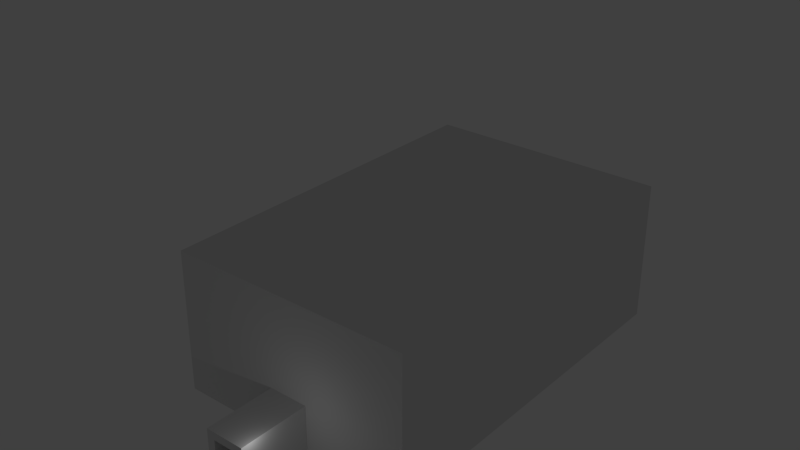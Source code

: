 # Source: level23.blend  (saved by Blender 2.75.0; exported with 4.5.12 LTS)
import bpy
from mathutils import Matrix  # noqa: F401  (used for matrix-valued properties, if any)

bpy.ops.wm.read_factory_settings(use_empty=True)
scene = bpy.context.scene
scene.name = 'Scene'

# ---- collections
col_collection_1 = bpy.data.collections.new('Collection 1'); scene.collection.children.link(col_collection_1)
col_collection_2 = bpy.data.collections.new('Collection 2'); scene.collection.children.link(col_collection_2)
col_collection_2.hide_render = True
col_collection_2.hide_viewport = True

# ---- materials (node trees are filled in below, after node groups)
mat_stone = bpy.data.materials.new('Stone')
mat_stone.alpha_threshold = 0.0
mat_stone.use_transparent_shadow = False
mat_stone.roughness = 0.5
mat_stone.line_color = (0.0, 0.0, 0.0, 1.0)
mat_darkstone = bpy.data.materials.new('DarkStone')
mat_darkstone.alpha_threshold = 0.0
mat_darkstone.use_transparent_shadow = False
mat_darkstone.diffuse_color = (0.152, 0.152, 0.152, 1.0)
mat_darkstone.roughness = 0.5
mat_darkstone.line_color = (0.0, 0.0, 0.0, 1.0)

# ---- material node trees

# ---- world
world_world = bpy.data.worlds.new('World'); scene.world = world_world
world_world.color = (0.05088, 0.05088, 0.05088)
world_world.use_sun_shadow = False
world_world.sun_shadow_jitter_overblur = 0.0
world_world.cycles.sampling_method = 'MANUAL'
world_world.cycles.sample_map_resolution = 256

# ---- lights
light_lamp = bpy.data.lights.new('Lamp', 'POINT')
light_lamp.transmission_factor = 0.0
light_lamp.cutoff_distance = 30.0
light_lamp.energy = 100.0
light_lamp.shadow_buffer_clip_start = 1.001
light_lamp.shadow_soft_size = 0.1
light_lamp.shadow_maximum_resolution = 0.006
light_lamp.use_absolute_resolution = True
light_lamp.cycles.use_multiple_importance_sampling = False

# ---- meshes
me_plane_001 = bpy.data.meshes.new('Plane.001')
me_plane_001.from_pydata([(-1.5, -2.0, 0.0), (1.5, -2.0, 0.0), (-1.5, 2.0, 0.0), (1.5, 2.0, 0.0)], [], [(0, 1, 3, 2)])
me_plane_001.use_remesh_preserve_volume = False
me_plane_001.use_remesh_preserve_attributes = False
me_plane_001.use_mirror_vertex_groups = False
me_plane_001.update()
me_plane = bpy.data.meshes.new('Plane')
me_plane.from_pydata([(-1.5, -2.0, 0.0), (1.5, -2.0, 0.0), (-1.5, 2.0, 0.0), (1.5, 2.0, 0.0)], [], [(0, 1, 3, 2)])
me_plane.use_remesh_preserve_volume = False
me_plane.use_remesh_preserve_attributes = False
me_plane.use_mirror_vertex_groups = False
me_plane.update()
me_cube = bpy.data.meshes.new('Cube')
me_cube.from_pydata([(1.0, 1.0, -1.0), (1.0, -1.0, -1.0), (-1.0, -1.0, -1.0), (-1.0, 1.0, -1.0), (1.0, 1.0, 1.0), (1.0, -1.0, 1.0), (-1.0, -1.0, 1.0), (-1.0, 1.0, 1.0), (1.667, 1.0, -1.0), (1.667, -1.0, -1.0), (1.667, 1.0, 1.0), (1.667, -1.0, 1.0), (-1.667, -1.0, -1.0), (-1.667, 1.0, -1.0), (-1.667, -1.0, 1.0), (-1.667, 1.0, 1.0), (-1.0, -1.0, 9.0), (-1.0, 1.0, 9.0), (-1.667, -1.0, 9.0), (-1.667, 1.0, 9.0), (-1.0, -1.0, 11.0), (-1.0, 1.0, 11.0), (-1.667, -1.0, 11.0), (-1.667, 1.0, 11.0), (1.0, -1.0, 9.0), (1.0, 1.0, 9.0), (1.0, -1.0, 11.0), (1.0, 1.0, 11.0), (1.667, -1.0, 9.0), (1.667, 1.0, 9.0), (1.667, -1.0, 11.0), (1.667, 1.0, 11.0), (-1.0, 6.0, 1.0), (1.0, 6.0, 1.0), (-1.0, 6.0, -1.0), (1.0, 6.0, -1.0), (1.667, 6.0, 1.0), (1.667, 6.0, -1.0), (-1.667, 6.0, -1.0), (-1.667, 6.0, 1.0), (-3.667, 1.0, -1.0), (-3.667, 1.0, 1.0), (-3.667, 6.0, -1.0), (-3.667, 6.0, 1.0), (-9.667, 1.0, -1.0), (-9.667, 1.0, 1.0), (-9.667, 6.0, -1.0), (-9.667, 6.0, 1.0), (-10.33, 1.0, -1.0), (-10.33, 1.0, 1.0), (-10.33, 6.0, -1.0), (-10.33, 6.0, 1.0), (3.667, 1.0, -1.0), (3.667, 1.0, 1.0), (3.667, 6.0, -1.0), (3.667, 6.0, 1.0), (9.667, 1.0, -1.0), (9.667, 1.0, 1.0), (9.667, 6.0, -1.0), (9.667, 6.0, 1.0), (10.33, 1.0, -1.0), (10.33, 1.0, 1.0), (10.33, 6.0, -1.0), (10.33, 6.0, 1.0), (9.667, 0.8, -1.0), (9.667, 0.8, 1.0), (10.33, 0.8, -1.0), (10.33, 0.8, 1.0), (1.667, 0.8, -1.0), (1.667, 0.8, 1.0), (3.667, 0.8, -1.0), (3.667, 0.8, 1.0), (-1.667, 0.8, 1.0), (-1.667, 0.8, -1.0), (-3.667, 0.8, -1.0), (-3.667, 0.8, 1.0), (-9.667, 0.8, -1.0), (-9.667, 0.8, 1.0), (-10.33, 0.8, -1.0), (-10.33, 0.8, 1.0), (1.0, 8.0, 1.0), (-1.0, 8.0, 1.0), (-1.0, 8.0, -0.9999), (1.0, 8.0, -0.9999), (-1.667, 8.0, 1.0), (-1.667, 8.0, -0.9999), (1.667, 8.0, -0.9999), (1.667, 8.0, 1.0), (-3.667, 8.0, -0.9999), (-3.667, 8.0, 1.0), (-9.667, 8.0, -0.9999), (-9.667, 8.0, 1.0), (-10.33, 8.0, -0.9999), (-10.33, 8.0, 1.0), (3.667, 8.0, -0.9999), (3.667, 8.0, 1.0), (9.667, 8.0, -0.9999), (9.667, 8.0, 1.0), (10.33, 8.0, -0.9999), (10.33, 8.0, 1.0), (1.0, 10.0, 1.0), (-1.0, 10.0, 1.0), (-1.0, 10.0, -0.9999), (1.0, 10.0, -0.9999), (-1.667, 10.0, 1.0), (-1.667, 10.0, -0.9999), (1.667, 10.0, -0.9999), (1.667, 10.0, 1.0), (-3.667, 10.0, -0.9999), (-3.667, 10.0, 1.0), (-9.667, 10.0, -0.9999), (-9.667, 10.0, 1.0), (-10.33, 10.0, -0.9999), (-10.33, 10.0, 1.0), (3.667, 10.0, -0.9999), (3.667, 10.0, 1.0), (9.667, 10.0, -0.9999), (9.667, 10.0, 1.0), (10.33, 10.0, -0.9999), (10.33, 10.0, 1.0), (1.0, 10.2, 1.0), (-1.0, 10.2, 1.0), (-1.0, 10.2, -0.9999), (1.0, 10.2, -0.9999), (-1.667, 10.2, 1.0), (-1.667, 10.2, -0.9999), (1.667, 10.2, -0.9999), (1.667, 10.2, 1.0), (-3.667, 10.2, -0.9999), (-3.667, 10.2, 1.0), (-9.667, 10.2, -0.9999), (-9.667, 10.2, 1.0), (-10.33, 10.2, -0.9999), (-10.33, 10.2, 1.0), (3.667, 10.2, -0.9999), (3.667, 10.2, 1.0), (9.667, 10.2, -0.9999), (9.667, 10.2, 1.0), (10.33, 10.2, -0.9999), (10.33, 10.2, 1.0), (3.667, 8.0, 9.0), (-3.667, 8.0, 9.0), (1.667, 8.0, 9.0), (-1.667, 8.0, 9.0), (3.667, 6.0, 9.0), (1.0, 8.0, 9.0), (-3.667, 6.0, 9.0), (-1.0, 8.0, 9.0), (1.667, 6.0, 9.0), (1.0, 6.0, 9.0), (-1.667, 6.0, 9.0), (-1.0, 6.0, 9.0), (-1.0, 6.0, 11.0), (1.0, 6.0, 11.0), (-1.0, 8.0, 11.0), (1.0, 8.0, 11.0), (3.667, 8.0, 11.0), (3.667, 6.0, 11.0), (-3.667, 8.0, 11.0), (-3.667, 6.0, 11.0), (1.667, 8.0, 11.0), (1.667, 6.0, 11.0), (-1.667, 8.0, 11.0), (-1.667, 6.0, 11.0), (1.0, 6.0, 15.0), (-1.0, 6.0, 15.0), (1.0, 8.0, 15.0), (-1.0, 8.0, 15.0), (-1.667, 6.0, 15.0), (1.667, 6.0, 15.0), (-3.667, 6.0, 15.0), (3.667, 6.0, 15.0), (-1.667, 8.0, 15.0), (1.667, 8.0, 15.0), (-3.667, 8.0, 15.0), (3.667, 8.0, 15.0), (1.0, 6.0, 17.0), (-1.0, 6.0, 17.0), (1.0, 8.0, 17.0), (-1.0, 8.0, 17.0), (-1.667, 6.0, 17.0), (1.667, 6.0, 17.0), (-3.667, 6.0, 17.0), (3.667, 6.0, 17.0), (-1.667, 8.0, 17.0), (1.667, 8.0, 17.0), (-3.667, 8.0, 17.0), (3.667, 8.0, 17.0), (-1.0, 6.0, 25.0), (-1.667, 6.0, 25.0), (1.0, 6.0, 25.0), (1.667, 6.0, 25.0), (-1.0, 8.0, 25.0), (-3.667, 6.0, 25.0), (1.0, 8.0, 25.0), (3.667, 6.0, 25.0), (-1.667, 8.0, 25.0), (1.667, 8.0, 25.0), (-3.667, 8.0, 25.0), (3.667, 8.0, 25.0), (-1.0, 6.0, 27.0), (-1.667, 6.0, 27.0), (1.0, 6.0, 27.0), (1.667, 6.0, 27.0), (-1.0, 8.0, 27.0), (-3.667, 6.0, 27.0), (1.0, 8.0, 27.0), (3.667, 6.0, 27.0), (-1.667, 8.0, 27.0), (1.667, 8.0, 27.0), (-3.667, 8.0, 27.0), (3.667, 8.0, 27.0), (-1.0, 6.0, 33.0), (-1.667, 6.0, 33.0), (1.0, 6.0, 33.0), (1.667, 6.0, 33.0), (-1.0, 8.0, 33.0), (-3.667, 6.0, 33.0), (1.0, 8.0, 33.0), (3.667, 6.0, 33.0), (-1.667, 8.0, 33.0), (1.667, 8.0, 33.0), (-3.667, 8.0, 33.0), (3.667, 8.0, 33.0), (-3.667, 5.0, 15.0), (-3.667, 5.0, 17.0), (3.667, 5.0, 17.0), (3.667, 5.0, 15.0), (6.333, 6.0, 17.0), (6.333, 6.0, 15.0), (6.333, 5.0, 17.0), (6.333, 5.0, 15.0), (3.667, 8.8, 17.0), (3.667, 8.8, 15.0), (6.333, 8.0, 15.0), (6.333, 8.0, 17.0), (6.333, 8.8, 15.0), (6.333, 8.8, 17.0), (-1.0, 8.8, 15.0), (1.0, 8.8, 15.0), (1.667, 8.8, 15.0), (1.667, 8.8, 17.0), (-1.667, 8.8, 15.0), (1.0, 8.8, 17.0), (-1.0, 8.8, 17.0), (-1.667, 8.8, 17.0), (-3.667, 8.8, 15.0), (-3.667, 8.8, 17.0), (-6.333, 6.0, 15.0), (-6.333, 8.0, 15.0), (-6.333, 6.0, 17.0), (-6.333, 8.0, 17.0), (-6.333, 5.0, 17.0), (-6.333, 5.0, 15.0), (-6.333, 8.8, 17.0), (-6.333, 8.8, 15.0), (-1.0, 10.0, 17.0), (-1.667, 10.0, 17.0), (1.0, 10.0, 17.0), (1.667, 10.0, 17.0), (1.667, 10.0, 15.0), (-1.0, 10.0, 15.0), (-1.667, 10.0, 15.0), (1.0, 10.0, 15.0), (-1.0, 10.2, 17.0), (-1.667, 10.2, 17.0), (1.0, 10.2, 17.0), (1.667, 10.2, 17.0), (1.667, 10.2, 15.0), (-1.0, 10.2, 15.0), (-1.667, 10.2, 15.0), (1.0, 10.2, 15.0), (1.667, 10.2, 25.0), (1.0, 10.2, 25.0), (-1.667, 10.2, 25.0), (-1.0, 10.2, 25.0), (1.667, 10.0, 25.0), (1.0, 10.0, 25.0), (-1.667, 10.0, 25.0), (-1.0, 10.0, 25.0), (1.667, 10.2, 27.0), (1.667, 10.0, 27.0), (-1.667, 10.0, 27.0), (-1.667, 10.2, 27.0), (-1.0, 10.2, 27.0), (-1.0, 10.0, 27.0), (1.0, 10.0, 27.0), (1.0, 10.2, 27.0), (-10.33, 1.0, 15.0), (-10.33, 6.0, 15.0), (-9.667, 1.0, 15.0), (-9.667, 6.0, 15.0), (10.33, 8.0, 15.0), (10.33, 6.0, 15.0), (9.667, 6.0, 15.0), (9.667, 1.0, 15.0), (10.33, 1.0, 15.0), (9.667, 0.8, 15.0), (10.33, 0.8, 15.0), (-10.33, 0.8, 15.0), (-9.667, 0.8, 15.0), (-9.667, 8.0, 15.0), (-10.33, 8.0, 15.0), (9.667, 8.0, 15.0), (-9.667, 10.0, 15.0), (-9.667, 10.2, 15.0), (-3.667, 10.0, 15.0), (-10.33, 1.0, 25.0), (-10.33, 10.0, 15.0), (-10.33, 6.0, 25.0), (3.667, 10.0, 15.0), (-10.33, 10.2, 15.0), (9.667, 10.0, 15.0), (10.33, 10.0, 15.0), (-3.667, 10.2, 15.0), (-9.667, 1.0, 25.0), (-9.667, 6.0, 25.0), (3.667, 10.2, 15.0), (9.667, 10.2, 15.0), (10.33, 10.2, 15.0), (9.667, 1.0, 17.0), (10.33, 1.0, 17.0), (10.33, 6.0, 17.0), (9.667, 6.0, 17.0), (10.33, 8.0, 17.0), (-10.33, 1.0, 17.0), (-9.667, 1.0, 17.0), (-9.667, 6.0, 17.0), (-10.33, 6.0, 17.0), (9.667, 0.8, 17.0), (10.33, 0.8, 17.0), (-10.33, 0.8, 17.0), (-9.667, 0.8, 17.0), (-9.667, 8.0, 17.0), (-10.33, 8.0, 17.0), (9.667, 8.0, 17.0), (-9.667, 10.0, 17.0), (-9.667, 10.2, 17.0), (-3.667, 10.0, 17.0), (-10.33, 10.0, 17.0), (-10.33, 10.2, 17.0), (3.667, 10.0, 17.0), (9.667, 10.0, 17.0), (10.33, 10.0, 17.0), (-3.667, 10.2, 17.0), (3.667, 10.2, 17.0), (9.667, 10.2, 17.0), (10.33, 10.2, 17.0), (10.33, 8.0, 25.0), (10.33, 6.0, 25.0), (9.667, 6.0, 25.0), (9.667, 1.0, 25.0), (10.33, 1.0, 25.0), (9.667, 0.8, 25.0), (10.33, 0.8, 25.0), (-10.33, 0.8, 25.0), (-9.667, 0.8, 25.0), (-9.667, 8.0, 25.0), (-10.33, 8.0, 25.0), (9.667, 8.0, 25.0), (-9.667, 10.0, 25.0), (-9.667, 10.2, 25.0), (-3.667, 10.0, 25.0), (-10.33, 10.0, 25.0), (-10.33, 10.2, 25.0), (3.667, 10.0, 25.0), (9.667, 10.0, 25.0), (10.33, 10.0, 25.0), (-3.667, 10.2, 25.0), (3.667, 10.2, 25.0), (9.667, 10.2, 25.0), (10.33, 10.2, 25.0), (9.667, 1.0, 27.0), (10.33, 1.0, 27.0), (10.33, 6.0, 27.0), (9.667, 6.0, 27.0), (10.33, 8.0, 27.0), (-10.33, 1.0, 27.0), (-9.667, 1.0, 27.0), (-9.667, 6.0, 27.0), (-10.33, 6.0, 27.0), (9.667, 0.8, 27.0), (10.33, 0.8, 27.0), (-10.33, 0.8, 27.0), (-9.667, 0.8, 27.0), (-9.667, 8.0, 27.0), (-10.33, 8.0, 27.0), (9.667, 8.0, 27.0), (-9.667, 10.0, 27.0), (-9.667, 10.2, 27.0), (-3.667, 10.0, 27.0), (-10.33, 10.0, 27.0), (-10.33, 10.2, 27.0), (3.667, 10.0, 27.0), (9.667, 10.0, 27.0), (10.33, 10.0, 27.0), (-3.667, 10.2, 27.0), (3.667, 10.2, 27.0), (9.667, 10.2, 27.0), (10.33, 10.2, 27.0), (-1.667, 10.0, 33.0), (-1.667, 10.2, 33.0), (1.667, 10.2, 33.0), (1.667, 10.0, 33.0), (-1.0, 10.2, 33.0), (-1.0, 10.0, 33.0), (1.0, 10.0, 33.0), (1.0, 10.2, 33.0), (-9.667, 6.0, 33.0), (-9.667, 1.0, 33.0), (-10.33, 6.0, 33.0), (-10.33, 1.0, 33.0), (10.33, 8.0, 33.0), (10.33, 6.0, 33.0), (9.667, 6.0, 33.0), (9.667, 1.0, 33.0), (10.33, 1.0, 33.0), (9.667, 0.8, 33.0), (10.33, 0.8, 33.0), (-10.33, 0.8, 33.0), (-9.667, 0.8, 33.0), (-9.667, 8.0, 33.0), (-10.33, 8.0, 33.0), (9.667, 8.0, 33.0), (-9.667, 10.0, 33.0), (-9.667, 10.2, 33.0), (-3.667, 10.0, 33.0), (-10.33, 10.0, 33.0), (-10.33, 10.2, 33.0), (3.667, 10.0, 33.0), (9.667, 10.0, 33.0), (10.33, 10.0, 33.0), (-3.667, 10.2, 33.0), (3.667, 10.2, 33.0), (9.667, 10.2, 33.0), (10.33, 10.2, 33.0), (-1.667, 10.0, 35.0), (-1.667, 10.2, 35.0), (1.667, 10.2, 35.0), (1.667, 10.0, 35.0), (-1.0, 10.2, 35.0), (-1.0, 10.0, 35.0), (1.0, 10.0, 35.0), (1.0, 10.2, 35.0), (-9.667, 6.0, 35.0), (-9.667, 1.0, 35.0), (-10.33, 6.0, 35.0), (-10.33, 1.0, 35.0), (10.33, 8.0, 35.0), (10.33, 6.0, 35.0), (9.667, 6.0, 35.0), (9.667, 1.0, 35.0), (10.33, 1.0, 35.0), (9.667, 0.8, 35.0), (10.33, 0.8, 35.0), (-10.33, 0.8, 35.0), (-9.667, 0.8, 35.0), (-9.667, 8.0, 35.0), (-10.33, 8.0, 35.0), (9.667, 8.0, 35.0), (-9.667, 10.0, 35.0), (-9.667, 10.2, 35.0), (-3.667, 10.0, 35.0), (-10.33, 10.0, 35.0), (-10.33, 10.2, 35.0), (3.667, 10.0, 35.0), (9.667, 10.0, 35.0), (10.33, 10.0, 35.0), (-3.667, 10.2, 35.0), (3.667, 10.2, 35.0), (9.667, 10.2, 35.0), (10.33, 10.2, 35.0), (3.667, 1.0, 9.0), (9.667, 1.0, 9.0), (9.667, 0.8, 9.0), (3.667, 0.8, 9.0), (1.667, 0.8, 9.0), (3.667, 1.0, 11.0), (9.667, 1.0, 11.0), (9.667, 0.8, 11.0), (3.667, 0.8, 11.0), (1.667, 0.8, 11.0), (-1.667, 0.8, 11.0), (-3.667, 1.0, 9.0), (-9.667, 1.0, 9.0), (-1.667, 0.8, 9.0), (-3.667, 0.8, 9.0), (-9.667, 0.8, 9.0), (-3.667, 0.8, 11.0), (-9.667, 1.0, 11.0), (-3.667, 1.0, 11.0), (-9.667, 0.8, 11.0), (3.667, 1.0, 13.0), (9.667, 1.0, 13.0), (9.667, 0.8, 13.0), (3.667, 0.8, 13.0), (1.667, 0.8, 13.0), (-9.667, 0.8, 13.0), (-3.667, 0.8, 13.0), (1.667, 1.0, 13.0), (-9.667, 1.0, 13.0), (-3.667, 1.0, 13.0), (-1.667, 0.8, 13.0), (-1.667, 1.0, 13.0), (3.667, 0.8, 15.0), (1.667, 0.8, 15.0), (3.667, 1.0, 15.0), (-3.667, 0.8, 15.0), (1.667, 1.0, 15.0), (-3.667, 1.0, 15.0), (-1.667, 0.8, 15.0), (-1.667, 1.0, 15.0), (3.667, 0.8, 17.0), (1.667, 0.8, 17.0), (3.667, 1.0, 17.0), (1.667, 1.0, 17.0), (-1.667, 0.8, 17.0), (-3.667, 0.8, 17.0), (-3.667, 1.0, 17.0), (-1.667, 1.0, 17.0), (-1.667, 1.0, 25.0), (-1.667, 0.8, 25.0), (-3.667, 1.0, 25.0), (-3.667, 0.8, 25.0), (1.667, 0.8, 25.0), (1.667, 1.0, 25.0), (3.667, 1.0, 25.0), (3.667, 0.8, 25.0), (3.667, 0.8, 27.0), (1.667, 0.8, 27.0), (3.667, 1.0, 27.0), (1.667, 1.0, 27.0), (-1.667, 0.8, 27.0), (-3.667, 0.8, 27.0), (-3.667, 1.0, 27.0), (-1.667, 1.0, 27.0), (3.667, 0.8, 33.0), (1.667, 0.8, 33.0), (3.667, 1.0, 33.0), (1.667, 1.0, 33.0), (-1.667, 0.8, 33.0), (-3.667, 0.8, 33.0), (-3.667, 1.0, 33.0), (-1.667, 1.0, 33.0), (-1.667, 1.0, 35.0), (-1.667, 0.8, 35.0), (-3.667, 1.0, 35.0), (-3.667, 0.8, 35.0), (1.667, 0.8, 35.0), (1.667, 1.0, 35.0), (3.667, 1.0, 35.0), (3.667, 0.8, 35.0), (1.667, 8.0, 35.0), (3.667, 8.0, 35.0), (-1.0, 8.0, 35.0), (1.0, 1.0, 33.0), (1.0, 8.0, 35.0), (-3.667, 8.0, 35.0), (-1.667, 8.0, 35.0), (-1.0, 1.0, 33.0), (1.0, 6.0, 35.0), (1.667, 6.0, 35.0), (-1.0, 6.0, 35.0), (-1.667, 6.0, 35.0), (-3.667, 6.0, 35.0), (3.667, 6.0, 35.0), (-1.0, 1.0, 35.0), (1.0, 1.0, 35.0), (-1.0, 7.2, 17.0), (-1.0, 7.2, 25.0), (1.0, 7.2, 17.0), (1.0, 7.2, 25.0), (1.0, 7.2, 9.0), (1.0, 7.2, 1.0), (-1.0, 7.2, 9.0), (-1.0, 7.2, 1.0), (-1.0, 1.0, 11.0), (1.0, 1.0, 11.0), (1.0, 1.0, 13.0), (-1.0, 1.0, 13.0), (1.0, 1.0, 15.0), (-1.0, 1.0, 15.0), (1.0, 1.0, 17.0), (-1.0, 1.0, 17.0), (1.0, 1.0, 25.0), (-1.0, 1.0, 25.0), (1.0, 1.0, 27.0), (-1.0, 1.0, 27.0)], [], [(0, 1, 2, 3), (4, 7, 6, 5), (4, 5, 11, 10), (1, 5, 6, 2), (2, 6, 14, 12), (55, 59, 97, 95), (8, 10, 11, 9), (5, 1, 9, 11), (0, 4, 10, 8), (1, 0, 8, 9), (12, 14, 15, 13), (7, 15, 19, 17), (7, 3, 13, 15), (3, 2, 12, 13), (18, 16, 20, 22), (14, 6, 16, 18), (6, 7, 17, 16), (15, 14, 18, 19), (20, 21, 23, 22), (16, 17, 25, 24), (17, 19, 23, 21), (19, 18, 22, 23), (26, 24, 28, 30), (17, 21, 27, 25), (20, 16, 24, 26), (21, 20, 26, 27), (28, 29, 31, 30), (25, 27, 31, 29), (27, 26, 30, 31), (0, 3, 34, 35), (7, 4, 33, 32), (575, 81, 147, 574), (29, 28, 11, 10), (24, 25, 4, 5), (25, 29, 10, 4), (28, 24, 5, 11), (42, 46, 90, 88), (0, 35, 37, 8), (65, 67, 298, 297), (33, 4, 10, 36), (34, 3, 13, 38), (7, 32, 39, 15), (38, 13, 40, 42), (42, 40, 44, 46), (13, 15, 72, 73), (38, 42, 88, 85), (15, 39, 43, 41), (77, 45, 290, 300), (33, 36, 148, 149), (41, 43, 47, 45), (133, 113, 308, 311), (48, 49, 51, 50), (44, 40, 74, 76), (46, 44, 48, 50), (34, 38, 85, 82), (32, 33, 573, 80, 81, 575), (10, 8, 68, 69), (36, 10, 53, 55), (8, 37, 54, 52), (113, 93, 302, 308), (55, 53, 57, 59), (75, 72, 485, 486), (52, 54, 58, 56), (61, 60, 62, 63), (57, 56, 64, 65), (56, 58, 62, 60), (63, 62, 98, 99), (65, 64, 66, 67), (56, 60, 66, 64), (49, 79, 299, 288), (60, 61, 67, 66), (69, 68, 70, 71), (76, 77, 79, 78), (8, 52, 70, 68), (74, 75, 77, 76), (65, 57, 473, 474), (73, 72, 75, 74), (71, 70, 64, 65), (52, 56, 64, 70), (45, 77, 487, 484), (40, 13, 73, 74), (48, 44, 76, 78), (49, 48, 78, 79), (80, 87, 107, 100), (91, 89, 109, 111), (81, 80, 100, 101), (86, 83, 103, 106), (88, 90, 110, 108), (94, 86, 106, 114), (87, 95, 115, 107), (98, 96, 116, 118), (89, 84, 104, 109), (47, 43, 89, 91), (54, 37, 86, 94), (36, 55, 144, 148), (35, 34, 82, 83), (58, 54, 94, 96), (37, 35, 83, 86), (117, 97, 303, 312), (46, 50, 92, 90), (87, 80, 145, 142), (50, 51, 93, 92), (62, 58, 96, 98), (341, 342, 366, 365), (105, 108, 128, 125), (110, 112, 132, 130), (103, 102, 122, 123), (119, 118, 138, 139), (59, 57, 295, 294), (116, 114, 134, 136), (102, 105, 125, 122), (112, 113, 133, 132), (95, 97, 117, 115), (92, 93, 113, 112), (82, 85, 105, 102), (96, 94, 114, 116), (397, 280, 402, 433), (99, 98, 118, 119), (83, 82, 102, 103), (90, 92, 112, 110), (85, 88, 108, 105), (97, 59, 294, 303), (84, 81, 101, 104), (121, 122, 125, 124), (120, 123, 122, 121), (123, 120, 127, 126), (126, 127, 135, 134), (124, 125, 128, 129), (129, 128, 130, 131), (131, 130, 132, 133), (134, 135, 137, 136), (136, 137, 139, 138), (275, 274, 283, 284), (320, 329, 353, 351), (118, 116, 136, 138), (91, 111, 304, 301), (114, 106, 126, 134), (108, 110, 130, 128), (106, 103, 123, 126), (396, 389, 425, 432), (79, 77, 300, 299), (283, 396, 432, 401), (51, 49, 288, 289), (145, 572, 149, 153, 155), (144, 140, 156, 157), (149, 148, 161, 153), (143, 141, 158, 162), (43, 39, 150, 146), (39, 32, 151, 150), (81, 84, 143, 147), (55, 95, 140, 144), (151, 574, 147, 145, 572, 149), (152, 151, 149, 153), (161, 157, 171, 169), (147, 154, 155, 145), (148, 144, 157, 161), (141, 146, 159, 158), (147, 143, 162, 154), (146, 150, 163, 159), (140, 142, 160, 156), (150, 151, 152, 163), (142, 145, 155, 160), (152, 153, 164, 165), (162, 158, 174, 172), (153, 161, 169, 164), (158, 159, 170, 174), (89, 43, 146, 141), (95, 87, 142, 140), (573, 33, 149, 572), (84, 89, 141, 143), (247, 246, 255, 254), (172, 184, 245, 242), (168, 165, 177, 180), (187, 235, 237, 232), (156, 160, 173, 175), (155, 154, 167, 166), (154, 162, 172, 167), (159, 163, 168, 170), (157, 156, 175, 171), (163, 152, 165, 168), (160, 155, 166, 173), (179, 568, 177, 176, 570, 178), (182, 180, 189, 193), (179, 184, 196, 192), (187, 185, 197, 199), (568, 179, 192, 569), (164, 169, 181, 176), (225, 182, 250, 252), (165, 164, 176, 177), (184, 179, 244, 245), (190, 191, 203, 202), (198, 193, 205, 210), (194, 571, 190, 202, 206), (197, 194, 206, 209), (183, 187, 199, 195), (180, 177, 188, 189), (185, 178, 194, 197), (570, 176, 190, 571), (186, 182, 193, 198), (176, 181, 191, 190), (184, 186, 198, 196), (181, 183, 195, 191), (202, 203, 215, 214), (210, 205, 217, 222), (209, 206, 218, 221), (200, 202, 214, 212), (196, 198, 210, 208), (191, 195, 207, 203), (199, 197, 209, 211), (192, 196, 208, 204), (193, 189, 201, 205), (195, 199, 211, 207), (189, 188, 200, 201), (201, 200, 212, 213), (188, 569, 192, 194, 571, 190), (192, 204, 206, 194), (200, 188, 190, 202), (213, 220, 222, 217), (219, 223, 221, 215), (215, 221, 218, 214), (213, 212, 216, 220), (216, 212, 214, 218), (206, 204, 216, 218), (208, 210, 222, 220), (203, 207, 219, 215), (211, 209, 221, 223), (204, 208, 220, 216), (205, 201, 213, 217), (207, 211, 223, 219), (186, 247, 254, 251), (225, 224, 170, 182), (168, 180, 182, 170), (226, 183, 171, 227), (183, 181, 169, 171), (183, 226, 230, 228), (229, 228, 230, 231), (227, 171, 229, 231), (171, 183, 228, 229), (226, 227, 231, 230), (175, 187, 232, 233), (234, 175, 233, 236), (235, 234, 236, 237), (233, 232, 237, 236), (171, 175, 234, 229), (229, 234, 235, 228), (187, 183, 228, 235), (238, 242, 262, 261), (240, 239, 263, 260), (173, 185, 241, 240), (175, 173, 240, 233), (233, 240, 241, 232), (185, 187, 232, 241), (166, 167, 238, 239), (167, 172, 242, 238), (179, 178, 243, 244), (178, 185, 241, 243), (173, 166, 239, 240), (245, 244, 256, 257), (186, 184, 245, 247), (172, 174, 246, 242), (242, 246, 247, 245), (246, 174, 249, 255), (182, 186, 251, 250), (170, 224, 253, 248), (224, 225, 252, 253), (174, 170, 248, 249), (260, 263, 271, 268), (256, 258, 266, 264), (261, 262, 270, 269), (241, 240, 260, 259), (242, 245, 257, 262), (244, 243, 258, 256), (243, 241, 259, 258), (239, 238, 261, 263), (269, 270, 265, 264), (271, 269, 264, 266), (268, 271, 266, 267), (262, 257, 265, 270), (263, 261, 269, 271), (259, 260, 268, 267), (264, 265, 274, 275), (256, 264, 275, 279), (258, 259, 276, 277), (259, 267, 272, 276), (257, 256, 279, 278), (266, 258, 277, 273), (265, 257, 278, 274), (267, 266, 273, 272), (278, 279, 285, 282), (276, 272, 280, 281), (101, 100, 263, 261), (121, 124, 270, 269), (107, 127, 268, 260), (120, 121, 269, 271), (124, 104, 262, 270), (100, 107, 260, 263), (127, 120, 271, 268), (104, 101, 261, 262), (273, 277, 286, 287), (274, 278, 282, 283), (277, 276, 281, 286), (272, 273, 287, 280), (308, 302, 334, 339), (290, 291, 327, 326), (312, 303, 335, 342), (289, 288, 325, 328), (301, 304, 336, 333), (376, 395, 431, 412), (275, 284, 287, 273), (279, 275, 273, 277), (285, 279, 277, 286), (300, 290, 326, 332), (349, 348, 376, 374), (288, 299, 331, 325), (310, 312, 342, 341), (340, 339, 363, 364), (281, 393, 429, 403), (293, 292, 324, 322), (360, 362, 390, 388), (137, 135, 317, 318), (115, 117, 312, 310), (45, 47, 291, 290), (329, 330, 354, 353), (63, 99, 292, 293), (391, 386, 422, 427), (336, 338, 362, 360), (99, 119, 313, 292), (139, 137, 318, 319), (57, 65, 297, 295), (119, 139, 319, 313), (67, 61, 296, 298), (129, 131, 305, 314), (47, 91, 301, 291), (61, 63, 293, 296), (111, 109, 306, 304), (93, 51, 289, 302), (131, 133, 311, 305), (107, 115, 310, 260), (135, 127, 268, 317), (299, 300, 332, 331), (311, 308, 339, 340), (124, 129, 314, 270), (109, 104, 262, 306), (343, 347, 371, 367), (326, 327, 316, 315), (321, 322, 349, 352), (347, 346, 370, 371), (350, 351, 372, 375), (367, 371, 399, 395), (291, 301, 333, 327), (292, 313, 343, 324), (302, 289, 328, 334), (303, 294, 323, 335), (314, 305, 337, 344), (305, 311, 340, 337), (304, 306, 338, 336), (371, 370, 398, 399), (297, 298, 330, 329), (318, 317, 345, 346), (295, 297, 329, 320), (319, 318, 346, 347), (359, 350, 375, 387), (296, 293, 322, 321), (298, 296, 321, 330), (313, 319, 347, 343), (370, 369, 397, 398), (294, 295, 320, 323), (317, 268, 267, 345), (270, 314, 344, 265), (335, 323, 350, 359), (346, 345, 369, 370), (306, 262, 257, 338), (260, 310, 341, 259), (358, 309, 380, 386), (361, 364, 392, 389), (316, 357, 385, 379), (368, 361, 389, 396), (384, 378, 409, 420), (282, 285, 405, 400), (330, 321, 352, 354), (390, 282, 400, 426), (331, 332, 356, 355), (322, 324, 348, 349), (333, 336, 360, 357), (325, 331, 355, 307), (342, 335, 359, 366), (328, 325, 307, 309), (332, 326, 315, 356), (339, 334, 358, 363), (323, 320, 351, 350), (324, 343, 367, 348), (344, 337, 361, 368), (394, 387, 423, 430), (327, 333, 357, 316), (337, 340, 364, 361), (286, 281, 403, 406), (334, 328, 309, 358), (265, 344, 368, 274), (259, 341, 365, 276), (338, 257, 278, 362), (348, 367, 395, 376), (363, 358, 386, 391), (345, 267, 272, 369), (377, 383, 419, 411), (373, 374, 413, 416), (385, 388, 424, 421), (284, 283, 401, 404), (353, 354, 382, 381), (352, 349, 374, 373), (364, 363, 391, 392), (351, 353, 381, 372), (315, 316, 379, 378), (365, 366, 394, 393), (354, 352, 373, 382), (309, 307, 377, 380), (355, 356, 384, 383), (357, 360, 388, 385), (307, 355, 383, 377), (366, 359, 387, 394), (356, 315, 378, 384), (362, 278, 282, 390), (383, 384, 420, 419), (375, 372, 415, 414), (276, 365, 393, 281), (274, 368, 396, 283), (369, 272, 280, 397), (432, 425, 461, 468), (412, 431, 467, 448), (427, 422, 458, 463), (410, 411, 447, 446), (433, 402, 438, 469), (420, 409, 445, 456), (430, 423, 459, 466), (409, 408, 444, 445), (401, 432, 468, 437), (411, 419, 455, 447), (421, 424, 460, 457), (407, 404, 440, 443), (223, 423, 414, 219), (419, 420, 456, 455), (442, 441, 554, 556), (557, 457, 444, 564), (418, 416, 452, 454), (379, 385, 421, 408), (389, 392, 428, 425), (285, 286, 406, 405), (386, 380, 410, 422), (398, 397, 433, 434), (287, 284, 404, 407), (387, 375, 414, 423), (399, 398, 434, 435), (378, 379, 408, 409), (395, 399, 435, 431), (380, 377, 411, 410), (388, 390, 426, 424), (381, 382, 418, 417), (392, 391, 427, 428), (372, 381, 417, 415), (393, 394, 430, 429), (374, 376, 412, 413), (382, 373, 416, 418), (280, 287, 407, 402), (463, 460, 461, 464), (436, 441, 440, 437), (442, 439, 438, 443), (440, 441, 442, 443), (466, 467, 471, 470), (450, 449, 448, 459), (446, 444, 457, 458), (445, 444, 446, 447), (445, 447, 455, 456), (450, 451, 452, 449), (452, 451, 453, 454), (458, 457, 460, 463), (459, 448, 467, 466), (460, 462, 468, 461), (465, 466, 470, 469), (462, 436, 437, 468), (439, 465, 469, 438), (408, 421, 457, 444), (413, 412, 448, 449), (425, 428, 464, 461), (422, 410, 446, 458), (414, 415, 451, 450), (434, 433, 469, 470), (423, 414, 450, 459), (416, 413, 449, 452), (435, 434, 470, 471), (431, 435, 471, 467), (402, 407, 443, 438), (441, 436, 558, 554), (404, 401, 437, 440), (417, 418, 454, 453), (563, 564, 546, 544), (428, 427, 463, 464), (415, 417, 453, 451), (561, 560, 567, 549), (439, 442, 556, 552), (476, 475, 480, 481), (57, 53, 472, 473), (69, 71, 475, 476), (71, 65, 474, 475), (53, 10, 29, 472), (475, 474, 479, 480), (10, 69, 476, 29), (496, 495, 504, 505), (487, 486, 488, 491), (473, 472, 477, 478), (474, 473, 478, 479), (490, 489, 500, 501), (29, 476, 481, 31), (472, 29, 31, 477), (491, 488, 498, 497), (41, 45, 484, 483), (77, 75, 486, 487), (72, 15, 19, 485), (486, 485, 482, 488), (15, 41, 483, 19), (483, 484, 489, 490), (484, 487, 491, 489), (502, 496, 505, 510), (19, 483, 490, 23), (481, 480, 495, 496), (485, 19, 23, 482), (510, 505, 513, 516), (23, 490, 501, 503), (478, 477, 492, 493), (480, 479, 494, 495), (488, 482, 502, 498), (482, 23, 503, 502), (479, 478, 493, 494), (489, 491, 497, 500), (477, 31, 499, 492), (481, 496, 502, 482), (31, 481, 482, 23, 576, 577), (579, 503, 511, 581), (579, 576, 23, 503), (505, 504, 512, 513), (583, 519, 520, 585), (506, 508, 515, 514), (503, 501, 509, 511), (516, 513, 524, 521), (498, 502, 510, 507), (513, 512, 527, 524), (492, 499, 508, 506), (495, 494, 297, 504), (500, 497, 300, 290), (526, 525, 531, 530), (507, 510, 516, 517), (501, 500, 290, 509), (497, 498, 507, 300), (494, 493, 295, 297), (493, 492, 506, 295), (585, 520, 535, 587), (581, 511, 519, 583), (532, 529, 537, 540), (511, 509, 518, 519), (504, 297, 329, 512), (295, 506, 514, 320), (300, 507, 517, 332), (509, 290, 326, 518), (517, 516, 521, 523), (519, 518, 522, 520), (514, 515, 525, 526), (512, 329, 353, 527), (523, 521, 532, 533), (320, 514, 526, 351), (518, 326, 315, 522), (332, 517, 523, 356), (533, 532, 540, 541), (538, 539, 549, 550), (529, 528, 536, 537), (539, 543, 544, 549), (520, 522, 534, 535), (537, 536, 551, 548), (521, 524, 529, 532), (524, 527, 528, 529), (356, 523, 533, 384), (535, 534, 542, 543), (550, 549, 548, 551), (522, 315, 378, 534), (351, 526, 530, 372), (527, 353, 381, 528), (544, 546, 547, 545), (548, 549, 544, 545), (530, 531, 539, 538), (531, 586, 555, 539), (534, 378, 409, 542), (384, 533, 541, 420), (541, 540, 545, 547), (528, 381, 417, 536), (372, 530, 538, 415), (543, 542, 546, 544), (540, 537, 548, 545), (420, 541, 547, 456), (546, 445, 456, 547), (451, 550, 551, 453), (536, 417, 453, 551), (415, 538, 550, 451), (542, 409, 445, 546), (553, 552, 561, 565), (558, 557, 564, 563), (556, 554, 562, 560), (436, 462, 557, 558), (560, 562, 566, 567), (465, 439, 552, 553), (559, 555, 567, 566), (462, 460, 457, 557), (424, 426, 222, 421), (405, 406, 218, 216), (400, 405, 216, 220), (554, 558, 563, 562), (552, 556, 560, 561), (426, 400, 220, 222), (429, 430, 423, 223), (403, 429, 223, 221), (466, 465, 553, 459), (406, 403, 221, 218), (212, 214, 555, 559), (421, 222, 217, 408), (459, 553, 565, 450), (219, 414, 415, 538), (215, 219, 538, 539), (565, 561, 549, 550), (562, 563, 544, 566), (217, 213, 543, 542), (555, 539, 549, 567), (543, 559, 566, 544), (564, 444, 445, 546), (450, 565, 550, 451), (214, 215, 539, 555), (213, 212, 559, 543), (408, 217, 542, 409), (249, 248, 253, 252, 250, 251, 254, 255), (177, 568, 569, 188), (32, 575, 574, 151), (178, 570, 568, 179), (571, 194, 192, 569), (570, 571, 569, 568), (194, 178, 179, 192), (80, 573, 575, 81), (145, 80, 81, 147), (572, 145, 147, 574), (573, 572, 574, 575), (508, 580, 582, 515), (580, 581, 583, 582), (525, 584, 586, 531), (584, 585, 587, 586), (515, 582, 584, 525), (582, 583, 585, 584), (499, 31, 577, 578), (578, 577, 576, 579), (499, 578, 580, 508), (578, 579, 581, 580), (587, 559, 555, 586), (543, 559, 587, 535)])
me_cube.polygons.foreach_set('material_index', [0, 0, 0, 0, 0, 0, 0, 0, 0, 0, 0, 1, 0, 0, 0, 0, 0, 0, 0, 0, 1, 0, 0, 1, 0, 0, 0, 1, 0, 0, 0, 0, 0, 0, 1, 0, 0, 0, 0, 1, 0, 1, 0, 0, 0, 0, 0, 0, 1, 0, 0, 0, 0, 0, 0, 0, 0, 0, 0, 0, 0, 0, 0, 0, 0, 0, 0, 0, 0, 0, 0, 0, 0, 0, 0, 0, 0, 0, 0, 0, 0, 0, 0, 1, 0, 0, 0, 0, 0, 0, 0, 0, 0, 0, 0, 0, 0, 0, 0, 0, 1, 0, 0, 0, 0, 0, 0, 0, 0, 0, 0, 0, 0, 0, 0, 0, 0, 0, 0, 0, 0, 0, 1, 0, 0, 0, 0, 0, 0, 0, 0, 0, 0, 0, 0, 0, 0, 0, 0, 0, 0, 0, 0, 0, 0, 1, 0, 0, 1, 1, 0, 0, 1, 0, 0, 0, 0, 1, 0, 0, 1, 1, 0, 0, 0, 0, 0, 0, 0, 0, 1, 0, 1, 0, 0, 0, 1, 0, 0, 0, 1, 0, 0, 1, 0, 0, 1, 0, 1, 1, 1, 1, 0, 1, 0, 1, 1, 0, 0, 1, 0, 0, 0, 0, 1, 0, 1, 1, 1, 1, 1, 1, 1, 0, 0, 0, 1, 0, 0, 0, 0, 0, 0, 0, 0, 0, 1, 0, 0, 0, 1, 1, 1, 1, 0, 1, 0, 0, 1, 0, 0, 1, 1, 0, 1, 0, 1, 1, 0, 0, 1, 0, 0, 1, 0, 1, 1, 1, 0, 0, 1, 0, 0, 0, 1, 0, 0, 1, 0, 1, 1, 0, 1, 0, 0, 0, 0, 0, 0, 0, 0, 1, 1, 0, 1, 1, 0, 0, 1, 0, 0, 0, 0, 0, 0, 1, 0, 1, 0, 0, 1, 0, 0, 1, 1, 0, 1, 0, 0, 1, 1, 1, 0, 0, 1, 0, 0, 0, 1, 0, 0, 0, 0, 0, 0, 0, 0, 0, 0, 0, 0, 0, 0, 0, 0, 0, 0, 0, 0, 0, 0, 0, 0, 0, 0, 0, 0, 1, 0, 1, 0, 0, 1, 0, 0, 1, 0, 0, 0, 1, 0, 1, 0, 0, 0, 0, 1, 0, 0, 0, 0, 1, 1, 0, 0, 1, 0, 0, 1, 0, 0, 0, 0, 0, 0, 0, 0, 0, 0, 0, 0, 0, 0, 0, 0, 1, 0, 0, 0, 0, 0, 0, 0, 0, 0, 0, 0, 0, 0, 0, 0, 1, 1, 0, 0, 0, 1, 0, 1, 0, 1, 0, 0, 1, 0, 0, 0, 0, 0, 0, 0, 0, 0, 0, 0, 0, 0, 0, 0, 0, 0, 0, 0, 0, 0, 0, 0, 0, 0, 0, 0, 0, 0, 0, 0, 0, 0, 0, 0, 0, 0, 0, 0, 0, 0, 0, 0, 0, 0, 0, 0, 0, 0, 0, 0, 0, 0, 0, 0, 0, 0, 0, 0, 0, 0, 0, 0, 0, 0, 0, 0, 0, 0, 0, 0, 0, 0, 0, 0, 0, 0, 0, 0, 0, 0, 0, 0, 0, 0, 0, 0, 0, 0, 0, 0, 0, 0, 0, 0, 0, 0, 0, 0, 0, 0, 0, 0, 0, 0, 0, 0, 0, 0, 0, 0, 1, 1, 0, 0, 1, 0, 0, 0, 0, 0, 0, 0, 1, 0, 0, 0, 0, 0, 1, 1, 0, 1, 0, 1, 0, 1, 0, 0, 0, 0, 0, 0, 0, 0, 0, 0, 0, 0, 1, 0, 0, 0, 0, 0, 0, 1, 1, 0, 0, 0, 0, 1, 0, 0, 0, 0, 0, 0, 0, 0, 0, 0, 0, 0, 0, 0, 0, 0, 0, 0, 0, 0, 0, 0, 0, 1, 0, 0, 0, 0, 0, 0, 1, 0, 0, 0, 0, 0, 0, 0, 0, 0, 0, 0, 0, 1, 1, 0, 1, 0, 0, 0, 0, 0, 0, 0, 0, 0, 0, 1, 1, 1, 1, 0, 0, 1, 0, 1, 0, 0, 1])
me_cube.materials.append(mat_stone)
me_cube.materials.append(mat_darkstone)
me_cube.use_remesh_preserve_volume = False
me_cube.use_remesh_preserve_attributes = False
me_cube.use_mirror_vertex_groups = False
me_cube.update()
me_plane_003 = bpy.data.meshes.new('Plane.003')
me_plane_003.from_pydata([(-1.0, -1.0, 0.0), (1.0, -1.0, 0.0), (-1.0, 1.0, 0.0), (1.0, 1.0, 0.0)], [], [(0, 1, 3, 2)])
me_plane_003.use_remesh_preserve_volume = False
me_plane_003.use_remesh_preserve_attributes = False
me_plane_003.use_mirror_vertex_groups = False
me_plane_003.update()
me_plane_002 = bpy.data.meshes.new('Plane.002')
me_plane_002.from_pydata([(-1.0, -1.0, 0.0), (1.0, -1.0, 0.0), (-1.0, 1.0, 0.0), (1.0, 1.0, 0.0)], [], [(0, 1, 3, 2)])
me_plane_002.use_remesh_preserve_volume = False
me_plane_002.use_remesh_preserve_attributes = False
me_plane_002.use_mirror_vertex_groups = False
me_plane_002.update()
me_cube_001 = bpy.data.meshes.new('Cube.001')
me_cube_001.from_pydata([(-1.0, -1.0, -1.0), (-1.0, -1.0, 1.0), (-1.0, 1.0, -1.0), (-1.0, 1.0, 1.0), (1.0, -1.0, -1.0), (1.0, -1.0, 1.0), (1.0, 1.0, -1.0), (1.0, 1.0, 1.0), (-1.0, 4.0, 1.0), (-1.0, 4.0, -1.0), (1.0, 4.0, 1.0), (1.0, 4.0, -1.0), (1.667, 1.0, 1.0), (1.667, 1.0, -1.0), (1.667, -1.0, 1.0), (1.667, -1.0, -1.0), (1.667, 4.0, 1.0), (1.667, 4.0, -1.0), (-1.667, -1.0, -1.0), (-1.667, -1.0, 1.0), (-1.667, 1.0, 1.0), (-1.667, 1.0, -1.0), (-1.667, 4.0, 1.0), (-1.667, 4.0, -1.0), (-1.0, -1.0, 9.0), (-1.0, 1.0, 9.0), (1.0, 1.0, 9.0), (1.0, -1.0, 9.0), (1.0, 4.0, 9.0), (-1.0, 4.0, 9.0), (1.667, 1.0, 9.0), (1.667, -1.0, 9.0), (1.667, 4.0, 9.0), (-1.667, -1.0, 9.0), (-1.667, 1.0, 9.0), (-1.667, 4.0, 9.0), (-1.0, -1.0, 11.0), (-1.667, -1.0, 17.0), (1.0, 1.0, 11.0), (1.0, -1.0, 11.0), (1.0, 4.0, 11.0), (-1.0, 4.0, 11.0), (1.667, 1.0, 11.0), (1.667, -1.0, 11.0), (1.667, 4.0, 11.0), (-1.667, -1.0, 11.0), (-1.667, 1.0, 11.0), (-1.667, 4.0, 11.0), (-1.0, 4.0, 15.0), (1.0, 4.0, 15.0), (1.0, -1.0, 15.0), (-1.0, -1.0, 15.0), (1.667, 1.0, 15.0), (1.667, -1.0, 15.0), (1.667, 4.0, 15.0), (-1.667, -1.0, 15.0), (-1.667, 1.0, 15.0), (-1.0, -1.0, 17.0), (-1.0, 1.0, 17.0), (-1.667, 1.0, 17.0), (-1.667, 4.0, 17.0), (1.0, 4.0, 17.0), (1.667, 4.0, 17.0), (1.667, 1.0, 17.0), (1.0, 1.0, 17.0), (1.0, -1.0, 17.0), (1.667, -1.0, 17.0), (-1.0, 4.0, 17.0), (-1.667, -1.0, 25.0), (-1.0, -1.0, 25.0), (-1.0, 1.0, 25.0), (-1.667, 1.0, 25.0), (-1.667, 4.0, 25.0), (1.0, 4.0, 25.0), (1.667, 4.0, 25.0), (1.667, 1.0, 25.0), (1.0, 1.0, 25.0), (1.0, -1.0, 25.0), (1.667, -1.0, 25.0), (-1.0, 4.0, 25.0), (-1.667, -1.0, 27.0), (-1.0, -1.0, 27.0), (-1.0, 1.0, 27.0), (-1.667, 1.0, 27.0), (-1.667, 4.0, 27.0), (1.0, 4.0, 27.0), (1.667, 4.0, 27.0), (1.667, 1.0, 27.0), (1.0, -1.0, 27.0), (1.667, -1.0, 27.0), (-1.0, 4.0, 27.0), (1.0, 4.0, 35.0), (-1.667, 4.0, 35.0), (-1.667, 1.0, 35.0), (-1.0, 1.0, 35.0), (-1.0, -1.0, 35.0), (-1.667, -1.0, 35.0), (1.667, 4.0, 35.0), (1.667, 1.0, 35.0), (1.0, 1.0, 35.0), (1.0, -1.0, 35.0), (1.667, -1.0, 35.0), (-1.0, 4.0, 35.0), (-1.0, 9.0, 1.0), (-1.0, 9.0, -1.0), (1.0, 9.0, 1.0), (1.0, 9.0, -1.0), (1.667, 9.0, 1.0), (1.667, 9.0, -1.0), (-1.667, 9.0, 1.0), (-1.667, 9.0, -1.0), (5.0, 4.0, 1.0), (5.0, 4.0, -1.0), (5.0, 9.0, 1.0), (5.0, 9.0, -1.0), (7.0, 4.0, 1.0), (7.0, 4.0, -1.0), (7.0, 9.0, 1.0), (7.0, 9.0, -1.0), (5.0, 10.5, 1.0), (5.0, 10.5, -1.0), (7.0, 10.5, 1.0), (7.0, 10.5, -1.0), (7.0, 9.0, 9.0), (5.0, 9.0, 9.0), (7.0, 10.5, 9.0), (5.0, 10.5, 9.0), (1.667, 10.5, 1.0), (1.0, 10.5, 9.0), (1.667, 10.5, 9.0), (1.667, 9.0, 9.0), (1.0, 9.0, 9.0), (1.0, 10.5, 1.0), (-1.0, 10.5, 9.0), (-1.0, 10.5, 1.0), (-1.0, 9.0, 9.0), (-1.667, 10.5, 9.0), (-1.667, 9.0, 9.0), (-1.667, 10.5, 1.0), (-5.0, 10.5, 9.0), (-5.0, 10.5, 1.0), (-5.0, 9.0, 9.0), (-5.0, 9.0, 1.0), (-7.0, 10.5, 1.0), (-7.0, 9.0, 1.0), (-7.0, 10.5, 9.0), (-7.0, 9.0, 9.0), (-5.0, 9.0, -1.0), (-5.0, 4.0, -1.0), (-5.0, 4.0, 1.0), (-7.0, 9.0, -1.0), (-7.0, 4.0, -1.0), (-7.0, 4.0, 1.0), (-5.0, 5.5, 1.0), (-5.0, 5.5, 9.0), (-7.0, 5.5, 1.0), (-7.0, 5.5, 9.0), (-1.667, 5.5, 9.0), (-1.667, 5.5, 1.0), (-7.0, 4.0, 9.0), (-5.0, 4.0, 9.0), (-5.0, 10.5, 17.0), (-5.0, 9.0, 17.0), (-7.0, 10.5, 17.0), (-7.0, 9.0, 17.0), (-1.667, 5.5, 17.0), (-5.0, 5.5, 17.0), (-7.0, 5.5, 17.0), (-5.0, 4.0, 17.0), (-7.0, 4.0, 17.0), (1.0, 5.5, 15.0), (1.667, 5.5, 15.0), (1.667, 5.5, 17.0), (-1.0, 5.5, 15.0), (1.0, 5.5, 17.0), (-1.0, 5.5, 17.0), (-1.667, 4.0, 15.0), (1.667, -1.5, -1.0), (1.667, -1.5, 1.0), (-1.667, 5.5, 15.0), (5.0, 1.0, 1.0), (5.0, 1.0, -1.0), (7.0, 1.0, 1.0), (7.0, 1.0, -1.0), (7.0, -1.0, 1.0), (7.0, -1.0, -1.0), (5.0, -1.0, 1.0), (5.0, -1.0, -1.0), (-7.0, 1.0, -1.0), (-7.0, 1.0, 1.0), (1.0, -1.5, -1.0), (-7.0, 1.0, 9.0), (-7.0, 1.0, 15.0), (-7.0, 1.0, 11.0), (-7.0, 4.0, 11.0), (-7.0, 1.0, 17.0), (1.0, -1.5, 1.0), (-7.0, 4.0, 25.0), (-7.0, 1.0, 25.0), (-7.0, 4.0, 27.0), (-7.0, 1.0, 27.0), (-7.0, 4.0, 35.0), (-7.0, 1.0, 35.0), (1.0, -1.5, 9.0), (1.667, -1.5, 9.0), (1.0, -1.5, 15.0), (1.0, -1.5, 11.0), (1.667, -1.5, 11.0), (1.667, -1.5, 15.0), (1.0, -1.5, 17.0), (1.667, -1.5, 17.0), (1.0, -1.5, 25.0), (1.667, -1.5, 25.0), (1.0, -1.5, 35.0), (1.0, -1.5, 27.0), (1.667, -1.5, 27.0), (1.667, -1.5, 35.0), (7.0, -1.5, 1.0), (5.0, -1.5, 1.0), (7.0, -1.5, -1.0), (5.0, -1.5, -1.0), (5.0, -1.5, 17.0), (5.0, -1.0, 17.0), (5.0, -1.0, 25.0), (5.0, -1.5, 25.0), (5.0, -1.0, 9.0), (7.667, -1.0, -1.0), (5.0, -1.0, 11.0), (5.0, -1.0, 15.0), (5.0, -1.0, 27.0), (5.0, -1.0, 35.0), (7.667, -1.0, 1.0), (5.0, -1.5, 9.0), (5.0, -1.5, 11.0), (5.0, -1.5, 15.0), (5.0, -1.5, 27.0), (5.0, -1.5, 35.0), (7.0, -1.5, 17.0), (7.0, -1.0, 17.0), (7.0, -1.0, 25.0), (7.0, -1.5, 25.0), (7.0, -1.0, 11.0), (7.0, -1.0, 15.0), (7.0, -1.0, 9.0), (7.0, -1.0, 27.0), (7.0, -1.0, 35.0), (7.0, -1.5, 9.0), (7.0, -1.5, 11.0), (7.0, -1.5, 15.0), (7.0, -1.5, 27.0), (7.0, -1.5, 35.0), (7.667, -1.5, 1.0), (7.667, -1.5, -1.0), (7.667, -1.0, 9.0), (7.667, -1.0, 11.0), (7.667, -1.0, 15.0), (7.667, -1.0, 25.0), (7.667, -1.5, 25.0), (7.667, -1.5, 17.0), (7.667, -1.0, 17.0), (7.667, -1.0, 27.0), (7.667, -1.0, 35.0), (7.667, -1.5, 9.0), (7.667, -1.5, 11.0), (7.667, -1.5, 15.0), (7.667, -1.5, 27.0), (7.667, -1.5, 35.0), (7.0, 11.0, 9.0), (7.0, 11.0, -1.0), (7.0, 1.0, 9.0), (7.0, 1.0, 11.0), (7.0, 1.0, 15.0), (7.667, 1.0, 1.0), (7.667, 1.0, 9.0), (7.667, 1.0, 11.0), (7.0, 1.0, 17.0), (7.0, 1.0, 25.0), (7.0, 1.0, 27.0), (7.0, 1.0, 35.0), (7.667, 1.0, 35.0), (7.667, 1.0, -1.0), (7.667, 1.0, 15.0), (7.667, 1.0, 17.0), (7.667, 1.0, 25.0), (7.667, 1.0, 27.0), (7.0, 4.0, 9.0), (7.0, 4.0, 11.0), (7.0, 4.0, 15.0), (7.667, 4.0, 9.0), (7.667, 4.0, 11.0), (7.0, 4.0, 17.0), (7.0, 4.0, 25.0), (7.0, 4.0, 27.0), (7.0, 4.0, 35.0), (7.667, 4.0, 35.0), (7.667, 4.0, 1.0), (7.667, 4.0, -1.0), (7.667, 4.0, 15.0), (7.667, 4.0, 17.0), (7.667, 4.0, 25.0), (7.667, 4.0, 27.0), (7.0, 9.0, 15.0), (7.0, 9.0, 17.0), (7.667, 9.0, 9.0), (7.667, 9.0, 11.0), (7.0, 11.0, 1.0), (7.0, 9.0, 11.0), (7.0, 9.0, 25.0), (7.0, 9.0, 27.0), (7.0, 9.0, 35.0), (7.667, 9.0, 35.0), (7.667, 9.0, 1.0), (7.667, 9.0, -1.0), (7.667, 9.0, 15.0), (7.667, 9.0, 17.0), (7.667, 9.0, 25.0), (7.667, 9.0, 27.0), (7.0, 10.5, 11.0), (7.0, 10.5, 15.0), (7.667, 10.5, 9.0), (7.667, 10.5, 11.0), (7.0, 10.5, 17.0), (7.0, 10.5, 25.0), (7.0, 10.5, 27.0), (7.0, 10.5, 35.0), (7.667, 10.5, 35.0), (7.667, 10.5, 1.0), (7.667, 10.5, -1.0), (7.667, 10.5, 15.0), (7.667, 10.5, 17.0), (7.667, 10.5, 25.0), (7.667, 10.5, 27.0), (7.667, 11.0, 35.0), (7.0, 11.0, 35.0), (7.0, 11.0, 25.0), (7.0, 11.0, 27.0), (7.0, 11.0, 17.0), (7.0, 11.0, 15.0), (7.667, 11.0, 9.0), (7.667, 11.0, 11.0), (7.0, 11.0, 11.0), (7.667, 11.0, 1.0), (7.667, 11.0, -1.0), (7.667, 11.0, 15.0), (7.667, 11.0, 17.0), (7.667, 11.0, 25.0), (7.667, 11.0, 27.0), (-7.0, 11.0, 15.0), (1.667, 10.5, -1.0), (-7.667, 11.0, 9.0), (5.0, 10.5, 25.0), (5.0, 10.5, 27.0), (5.0, 10.5, 35.0), (5.0, 10.5, 17.0), (5.0, 11.0, 11.0), (5.0, 11.0, 15.0), (5.0, 10.5, 15.0), (5.0, 10.5, 11.0), (5.0, 11.0, 17.0), (5.0, 11.0, 1.0), (5.0, 11.0, 9.0), (5.0, 11.0, 35.0), (5.0, 11.0, 25.0), (5.0, 11.0, 27.0), (5.0, 11.0, -1.0), (1.667, 10.5, 25.0), (1.667, 10.5, 27.0), (1.667, 10.5, 35.0), (1.667, 10.5, 17.0), (1.667, 11.0, 11.0), (1.667, 11.0, 15.0), (1.667, 10.5, 15.0), (1.667, 10.5, 11.0), (1.667, 11.0, 17.0), (1.667, 11.0, 35.0), (1.667, 11.0, 25.0), (1.667, 11.0, 27.0), (1.667, 11.0, 9.0), (1.667, 11.0, 1.0), (1.667, 11.0, -1.0), (1.0, 11.0, 15.0), (1.0, 11.0, 17.0), (1.0, 10.5, 11.0), (1.0, 10.5, 15.0), (1.0, 10.5, 17.0), (1.0, 11.0, 11.0), (1.0, 10.5, 25.0), (1.0, 10.5, 27.0), (1.0, 10.5, 35.0), (1.0, 11.0, 35.0), (1.0, 11.0, 25.0), (1.0, 11.0, 27.0), (1.0, 11.0, 9.0), (1.0, 11.0, 1.0), (1.0, 11.0, -1.0), (1.0, 10.5, -1.0), (-1.0, 10.5, 27.0), (-1.0, 10.5, 35.0), (-1.0, 10.5, 17.0), (-1.0, 10.5, 25.0), (-1.0, 11.0, 11.0), (-1.0, 11.0, 15.0), (-1.0, 10.5, 15.0), (-1.0, 10.5, 11.0), (-1.0, 11.0, 17.0), (-1.0, 11.0, 35.0), (-1.0, 11.0, 25.0), (-1.0, 11.0, 27.0), (-1.0, 11.0, 9.0), (-1.0, 11.0, 1.0), (-1.0, 11.0, -1.0), (-1.0, 10.5, -1.0), (-1.667, 11.0, 15.0), (-1.667, 11.0, 17.0), (-1.667, 10.5, 11.0), (-1.667, 10.5, 15.0), (-1.667, 10.5, 17.0), (-1.667, 11.0, 11.0), (-1.667, 10.5, 25.0), (-1.667, 10.5, 27.0), (-1.667, 10.5, 35.0), (-1.667, 11.0, 35.0), (-1.667, 11.0, 25.0), (-1.667, 11.0, 27.0), (-1.667, 11.0, 9.0), (-1.667, 11.0, 1.0), (-1.667, 11.0, -1.0), (-1.667, 10.5, -1.0), (-5.0, 10.5, 27.0), (-5.0, 10.5, 35.0), (-7.667, 10.5, 1.0), (-5.0, 10.5, 25.0), (-5.0, 11.0, 11.0), (-5.0, 11.0, 15.0), (-5.0, 10.5, 15.0), (-5.0, 10.5, 11.0), (-5.0, 11.0, 17.0), (-5.0, 11.0, 35.0), (-5.0, 11.0, 25.0), (-5.0, 11.0, 27.0), (-5.0, 11.0, 9.0), (-5.0, 11.0, 1.0), (-5.0, 11.0, -1.0), (-5.0, 10.5, -1.0), (-7.0, 11.0, 17.0), (-7.0, 10.5, 11.0), (-7.0, 10.5, 15.0), (-7.0, 11.0, 11.0), (-7.0, 10.5, 27.0), (-7.0, 10.5, 35.0), (-7.0, 10.5, 25.0), (-7.0, 11.0, 35.0), (-7.0, 11.0, 25.0), (-7.0, 11.0, 27.0), (-7.0, 11.0, 9.0), (-7.0, 11.0, 1.0), (-7.0, 11.0, -1.0), (-7.0, 10.5, -1.0), (-7.667, 10.5, 9.0), (-7.667, 11.0, 1.0), (-7.667, 11.0, 25.0), (-7.667, 11.0, 27.0), (-7.667, 11.0, 35.0), (-7.667, 11.0, 17.0), (-7.667, 10.5, 35.0), (-7.667, 10.5, 25.0), (-7.667, 10.5, 27.0), (-7.667, 11.0, 11.0), (-7.667, 11.0, 15.0), (-7.667, 10.5, 11.0), (-7.667, 10.5, 15.0), (-7.667, 11.0, -1.0), (-7.667, 10.5, -1.0), (-7.667, 10.5, 17.0), (-7.0, 5.5, 25.0), (-7.0, 5.5, -1.0), (-7.0, 9.0, 25.0), (-7.0, 9.0, 27.0), (-7.0, 9.0, 35.0), (-7.0, 9.0, 11.0), (-7.0, 9.0, 15.0), (-7.667, 9.0, 11.0), (-7.667, 9.0, 15.0), (-7.667, 9.0, 35.0), (-7.667, 9.0, 25.0), (-7.667, 9.0, 27.0), (-7.667, 9.0, 9.0), (-7.667, 9.0, 1.0), (-7.667, 4.0, 15.0), (-7.667, 9.0, 17.0), (-7.667, 9.0, -1.0), (-7.0, 5.5, 27.0), (-7.0, 5.5, 35.0), (-7.0, 5.5, 11.0), (-7.0, 5.5, 15.0), (-7.667, 5.5, 11.0), (-7.667, 5.5, 15.0), (-7.667, 5.5, 35.0), (-7.667, 5.5, 25.0), (-7.667, 5.5, 27.0), (-7.667, 5.5, 9.0), (-7.667, 5.5, 1.0), (-7.667, 5.5, 17.0), (-7.667, 5.5, -1.0), (-7.667, 4.0, 17.0), (-7.667, 4.0, 27.0), (-7.667, 4.0, 9.0), (-7.667, 4.0, 1.0), (-7.667, 4.0, 25.0), (-7.667, 4.0, 35.0), (-7.667, 4.0, 11.0), (-7.0, 4.0, 15.0), (-7.667, 4.0, -1.0), (1.0, 1.0, 37.0), (1.0, -1.0, 37.0), (1.0, 4.0, 37.0), (-1.0, 4.0, 37.0), (-1.0, 1.0, 37.0), (1.667, 1.0, 37.0), (1.667, -1.0, 37.0), (1.667, 4.0, 37.0), (-1.667, 4.0, 37.0), (-1.667, 1.0, 37.0), (-7.0, 4.0, 37.0), (-7.0, 1.0, 37.0), (1.0, -1.5, 37.0), (1.667, -1.5, 37.0), (5.0, -1.0, 37.0), (5.0, -1.5, 37.0), (7.667, -1.0, 37.0), (7.0, -1.0, 37.0), (7.0, -1.5, 37.0), (7.667, -1.5, 37.0), (7.667, 1.0, 37.0), (7.667, 10.5, 37.0), (7.0, 10.5, 37.0), (7.0, 1.0, 37.0), (7.0, 4.0, 37.0), (7.667, 4.0, 37.0), (7.0, 9.0, 37.0), (7.667, 9.0, 37.0), (7.0, 11.0, 37.0), (7.667, 11.0, 37.0), (5.0, 11.0, 37.0), (5.0, 10.5, 37.0), (1.667, 11.0, 37.0), (1.667, 10.5, 37.0), (1.0, 11.0, 37.0), (1.0, 10.5, 37.0), (-1.0, 11.0, 37.0), (-1.0, 10.5, 37.0), (-1.667, 11.0, 37.0), (-1.667, 10.5, 37.0), (-5.0, 10.5, 37.0), (-5.0, 11.0, 37.0), (-7.0, 10.5, 37.0), (-7.0, 11.0, 37.0), (-7.667, 10.5, 37.0), (-7.0, 9.0, 37.0), (-7.667, 11.0, 37.0), (-7.667, 9.0, 37.0), (-7.0, 5.5, 37.0), (-7.667, 5.5, 37.0), (-7.667, 4.0, 37.0), (5.0, 9.0, 37.0), (5.0, 9.0, 35.0), (7.0, 5.5, 35.0), (7.0, 5.5, 37.0), (-1.667, 9.0, 37.0), (-1.667, 9.0, 35.0), (-1.0, 9.0, 37.0), (-1.0, 9.0, 35.0), (1.0, 9.0, 35.0), (1.0, 9.0, 37.0), (1.667, 9.0, 35.0), (-5.0, 9.0, 35.0), (-5.0, 9.0, 37.0), (1.667, 9.0, 37.0), (5.0, 5.5, 37.0), (5.0, 5.5, 35.0), (-1.667, 5.5, 37.0), (-1.667, 5.5, 35.0), (-1.0, 5.5, 37.0), (-1.0, 5.5, 35.0), (1.0, 5.5, 35.0), (1.0, 5.5, 37.0), (1.667, 5.5, 35.0), (-5.0, 5.5, 35.0), (-5.0, 5.5, 37.0), (1.667, 5.5, 37.0), (-5.0, 4.0, 35.0), (-5.0, 4.0, 37.0), (5.0, 4.0, 35.0), (5.0, 1.0, 35.0), (5.0, 1.0, 37.0), (5.0, 4.0, 37.0)], [], [(2, 0, 18, 21), (20, 19, 33, 34), (4, 6, 13, 15), (5, 1, 0, 4), (0, 2, 6, 4), (5, 7, 3, 1), (17, 11, 106, 108), (6, 2, 9, 11), (3, 7, 10, 8), (9, 2, 21, 23), (12, 13, 17, 16), (12, 14, 15, 13), (6, 11, 17, 13), (22, 8, 103, 109), (27, 5, 196, 203), (12, 16, 32, 30), (19, 20, 21, 18), (236, 250, 531, 528), (8, 22, 35, 29), (144, 142, 153, 155), (3, 8, 29, 25), (0, 1, 19, 18), (29, 35, 47, 41), (208, 207, 233, 234), (34, 33, 45, 46), (28, 26, 38, 40), (10, 7, 26, 28), (7, 5, 27, 26), (16, 10, 28, 32), (71, 83, 200, 198), (14, 12, 30, 31), (237, 248, 264, 258), (197, 198, 200, 199), (19, 1, 24, 33), (40, 41, 48, 49), (77, 65, 209, 211), (43, 42, 52, 53), (184, 186, 218, 217), (36, 39, 50, 51), (31, 30, 42, 43), (26, 27, 39, 38), (32, 28, 40, 44), (30, 32, 44, 42), (33, 24, 36, 45), (67, 61, 174, 175), (173, 48, 176, 179), (55, 51, 57, 37), (52, 54, 62, 63), (56, 55, 37, 59), (4, 15, 177, 190), (25, 29, 28, 26), (46, 45, 55, 56), (36, 24, 27, 39), (29, 41, 40, 28), (45, 36, 51, 55), (24, 25, 26, 27), (44, 40, 49, 54), (42, 44, 54, 52), (58, 57, 65, 64), (67, 58, 64, 61), (97, 91, 515, 520), (58, 67, 79, 70), (65, 50, 205, 209), (3, 25, 26, 7), (53, 52, 63, 66), (51, 50, 65, 57), (71, 68, 80, 83), (79, 72, 84, 90), (255, 254, 274, 281), (70, 79, 90, 82), (67, 60, 72, 79), (59, 37, 68, 71), (61, 64, 76, 73), (37, 57, 69, 68), (63, 62, 74, 75), (62, 61, 73, 74), (64, 65, 77, 76), (66, 63, 75, 78), (80, 81, 95, 96), (83, 80, 96, 93), (81, 88, 100, 95), (90, 84, 92, 102), (86, 85, 91, 97), (68, 69, 81, 80), (75, 74, 86, 87), (74, 73, 85, 86), (87, 86, 97, 98), (78, 75, 87, 89), (69, 70, 82, 81), (84, 72, 197, 199), (389, 405, 549, 547), (100, 99, 94, 95), (478, 449, 555, 558), (230, 101, 519, 527), (95, 94, 93, 96), (492, 478, 558, 561), (85, 73, 79, 90), (88, 77, 211, 214), (76, 77, 69, 70), (178, 177, 220, 218), (73, 76, 70, 79), (77, 88, 81, 69), (89, 87, 98, 101), (85, 90, 102, 91), (103, 105, 106, 104), (106, 105, 107, 108), (103, 104, 110, 109), (9, 23, 110, 104), (11, 9, 104, 106), (8, 10, 105, 103), (108, 107, 113, 114), (10, 16, 107, 105), (112, 114, 118, 116), (107, 16, 111, 113), (17, 108, 114, 112), (116, 115, 182, 183), (115, 116, 118, 117), (115, 111, 180, 182), (113, 111, 115, 117), (130, 129, 128, 131), (120, 119, 121, 122), (117, 118, 122, 121), (114, 113, 119, 120), (118, 114, 120, 122), (124, 123, 125, 126), (121, 119, 126, 125), (113, 117, 123, 124), (117, 121, 125, 123), (129, 127, 132, 128), (109, 137, 141, 142), (126, 119, 127, 129), (124, 126, 129, 130), (119, 113, 107, 127), (131, 128, 133, 135), (113, 124, 130, 107), (133, 134, 138, 136), (137, 136, 139, 141), (107, 130, 131, 105), (127, 107, 105, 132), (128, 132, 134, 133), (132, 105, 103, 134), (140, 142, 144, 143), (105, 131, 135, 103), (135, 133, 136, 137), (103, 135, 137, 109), (138, 109, 142, 140), (134, 103, 109, 138), (136, 138, 140, 139), (143, 144, 146, 145), (142, 141, 154, 153), (139, 140, 143, 145), (146, 141, 162, 164), (23, 22, 149, 148), (110, 23, 148, 147), (153, 154, 157, 158), (22, 109, 142, 149), (147, 148, 151, 150), (109, 110, 147, 142), (148, 149, 152, 151), (149, 142, 144, 152), (142, 147, 150, 144), (151, 152, 144, 150), (146, 144, 155, 156), (159, 160, 168, 169), (155, 153, 149, 152), (149, 160, 159, 152), (156, 155, 152, 159), (149, 153, 158, 22), (21, 20, 189, 188), (48, 60, 67), (162, 161, 163, 164), (139, 145, 163, 161), (145, 146, 164, 163), (141, 139, 161, 162), (156, 154, 166, 167), (162, 164, 167, 166), (146, 156, 167, 164), (154, 141, 162, 166), (160, 154, 166, 168), (156, 159, 169, 167), (166, 167, 169, 168), (160, 149, 22, 35), (157, 154, 166, 165), (158, 157, 35, 22), (41, 47, 60, 48), (56, 59, 195, 192), (35, 157, 165, 60), (166, 168, 60, 165), (160, 35, 60, 168), (171, 170, 174, 172), (170, 173, 175, 174), (61, 62, 172, 174), (54, 49, 170, 171), (62, 54, 171, 172), (49, 48, 173, 170), (112, 116, 183, 181), (181, 183, 185, 187), (218, 220, 219, 217), (183, 182, 184, 185), (176, 60, 165, 179), (175, 173, 179, 165), (48, 67, 60, 176), (67, 175, 165, 60), (214, 215, 216, 213), (39, 27, 203, 206), (111, 16, 12, 180), (211, 212, 215, 214), (17, 112, 181, 13), (209, 210, 212, 211), (182, 180, 186, 184), (186, 14, 178, 218), (180, 12, 14, 186), (13, 181, 187, 15), (69, 57, 65, 77), (58, 70, 76, 64), (24, 1, 5, 27), (199, 200, 202, 201), (205, 208, 210, 209), (206, 207, 208, 205), (92, 84, 199, 201), (196, 178, 204, 203), (203, 204, 207, 206), (46, 56, 192, 193), (59, 71, 198, 195), (34, 46, 193, 191), (196, 190, 177, 178), (83, 93, 202, 200), (20, 34, 191, 189), (22, 23, 151, 152), (35, 22, 152, 159), (47, 35, 159, 194), (169, 195, 198, 197), (159, 191, 193, 194), (152, 189, 191, 159), (188, 189, 152, 151), (169, 192, 195), (194, 193, 192, 169), (60, 47, 194, 169), (23, 21, 188, 151), (72, 60, 169, 197), (43, 53, 228, 227), (66, 78, 223, 222), (187, 185, 219, 220), (5, 4, 190, 196), (100, 88, 214, 213), (50, 39, 206, 205), (15, 187, 220, 177), (212, 210, 221, 224), (246, 217, 251, 262), (266, 261, 529, 532), (225, 227, 241, 243), (234, 233, 247, 248), (254, 255, 264, 263), (227, 228, 242, 241), (248, 247, 263, 264), (233, 232, 246, 247), (259, 256, 257, 258), (53, 66, 222, 228), (207, 204, 232, 233), (89, 101, 230, 229), (267, 340, 339, 338), (216, 215, 235, 236), (210, 208, 234, 221), (215, 212, 224, 235), (31, 43, 227, 225), (78, 89, 229, 223), (204, 178, 218, 232), (235, 224, 240, 249), (14, 31, 225, 186), (260, 256, 283, 284), (98, 97, 520, 518), (260, 261, 266, 265), (100, 213, 525, 514), (228, 222, 238, 242), (221, 234, 248, 237), (222, 223, 239, 238), (224, 221, 237, 240), (229, 230, 245, 244), (226, 231, 251, 252), (236, 235, 249, 250), (223, 229, 244, 239), (232, 218, 217, 246), (186, 225, 243, 184), (247, 246, 262, 263), (255, 259, 258, 264), (253, 254, 263, 262), (256, 260, 265, 257), (231, 253, 262, 251), (240, 237, 258, 257), (254, 253, 273, 274), (241, 242, 271, 270), (250, 249, 265, 266), (217, 219, 252, 251), (291, 292, 308, 307), (249, 240, 257, 265), (261, 260, 284, 279), (219, 185, 226, 252), (231, 226, 280, 272), (300, 299, 315, 316), (281, 274, 289, 297), (268, 305, 341, 342), (274, 273, 288, 289), (315, 314, 329, 330), (272, 280, 296, 295), (273, 272, 295, 288), (451, 462, 559, 556), (243, 241, 270, 269), (242, 238, 275, 271), (238, 239, 276, 275), (337, 340, 354, 355), (244, 245, 278, 277), (259, 255, 281, 282), (253, 231, 272, 273), (216, 236, 528, 526), (239, 244, 277, 276), (256, 259, 282, 283), (184, 243, 269, 182), (284, 283, 299, 300), (270, 271, 287, 286), (226, 185, 183, 280), (292, 293, 309, 308), (328, 320, 339, 343), (340, 337, 343, 339), (271, 275, 290, 287), (282, 281, 297, 298), (275, 276, 291, 290), (337, 336, 344, 343), (283, 282, 298, 299), (277, 278, 293, 292), (314, 313, 328, 329), (269, 270, 286, 285), (279, 284, 300, 294), (276, 277, 292, 291), (294, 300, 316, 310), (290, 291, 307, 302), (182, 269, 285, 115), (280, 183, 116, 296), (306, 301, 318, 317), (267, 305, 359, 360), (327, 122, 268, 342), (288, 295, 311, 303), (286, 287, 301, 306), (483, 497, 562, 560), (287, 290, 302, 301), (295, 296, 312, 311), (326, 327, 342, 341), (297, 289, 304, 313), (289, 288, 303, 304), (298, 297, 313, 314), (299, 298, 314, 315), (296, 116, 118, 312), (115, 285, 123, 117), (313, 304, 320, 328), (336, 334, 345, 344), (311, 312, 327, 326), (285, 286, 306, 123), (335, 333, 332, 346), (304, 303, 319, 320), (302, 307, 322, 321), (310, 316, 331, 325), (308, 309, 324, 323), (334, 335, 346, 345), (316, 315, 330, 331), (307, 308, 323, 322), (303, 311, 326, 319), (301, 302, 321, 318), (509, 201, 523, 563), (440, 441, 455, 454), (101, 98, 518, 519), (312, 118, 122, 327), (319, 326, 341, 338), (123, 306, 317, 125), (305, 267, 338, 341), (329, 328, 343, 344), (330, 329, 344, 345), (323, 324, 352, 351), (336, 337, 355, 358), (325, 331, 346, 332), (320, 319, 338, 339), (393, 394, 410, 409), (331, 330, 345, 346), (335, 334, 362, 363), (340, 267, 360, 354), (366, 367, 388, 387), (350, 351, 366, 365), (365, 366, 387, 386), (364, 120, 348, 379), (394, 395, 411, 410), (368, 365, 386, 384), (359, 364, 379, 378), (392, 393, 409, 408), (369, 377, 392, 385), (397, 388, 572, 571), (305, 268, 364, 359), (318, 321, 353, 356), (322, 323, 351, 350), (334, 336, 358, 362), (370, 369, 385, 380), (317, 318, 356, 357), (333, 335, 363, 361), (321, 322, 350, 353), (358, 355, 370, 373), (360, 359, 378, 377), (381, 380, 401, 404), (268, 122, 120, 364), (125, 317, 357, 126), (391, 390, 406, 407), (351, 352, 367, 366), (354, 360, 377, 369), (278, 245, 530, 536), (353, 350, 365, 368), (362, 358, 373, 375), (355, 354, 369, 370), (361, 363, 376, 374), (356, 353, 368, 371), (363, 362, 375, 376), (357, 356, 371, 372), (378, 379, 394, 393), (439, 438, 452, 453), (120, 119, 127, 348), (126, 357, 372, 129), (371, 368, 384, 383), (406, 404, 413, 422), (403, 402, 415, 414), (373, 370, 380, 381), (552, 553, 576, 568), (379, 348, 395, 394), (437, 451, 556, 554), (375, 373, 381, 390), (372, 371, 383, 382), (374, 376, 391, 389), (376, 375, 390, 391), (399, 396, 419, 418), (377, 378, 393, 392), (382, 383, 402, 403), (348, 127, 132, 395), (389, 391, 407, 405), (383, 384, 398, 402), (129, 372, 382, 128), (425, 426, 442, 441), (426, 427, 443, 442), (444, 347, 468, 463), (385, 392, 408, 400), (387, 388, 397, 396), (386, 387, 396, 399), (424, 425, 441, 440), (464, 483, 560, 557), (384, 386, 399, 398), (380, 385, 400, 401), (390, 381, 404, 406), (413, 412, 433, 436), (433, 432, 447, 347), (400, 408, 424, 417), (436, 433, 347, 444), (395, 132, 134, 411), (128, 382, 403, 133), (473, 470, 482, 489), (437, 439, 453, 451), (405, 407, 423, 421), (402, 398, 416, 415), (407, 406, 422, 423), (401, 400, 417, 412), (408, 409, 425, 424), (398, 399, 418, 416), (410, 411, 427, 426), (409, 410, 426, 425), (396, 397, 420, 419), (404, 401, 412, 413), (419, 420, 429, 428), (133, 403, 414, 136), (411, 134, 138, 427), (412, 417, 432, 433), (423, 422, 438, 439), (430, 458, 349, 459), (473, 465, 460, 463), (414, 415, 434, 435), (470, 473, 463, 468), (417, 424, 440, 432), (418, 419, 428, 431), (544, 546, 577, 564), (347, 447, 467, 468), (422, 413, 436, 438), (454, 455, 459, 349), (421, 423, 439, 437), (452, 444, 463, 460), (472, 430, 459, 471), (438, 436, 444, 452), (415, 416, 161, 434), (405, 421, 551, 549), (458, 469, 467, 349), (431, 428, 448, 450), (427, 138, 140, 443), (136, 414, 435, 139), (416, 418, 431, 161), (428, 429, 449, 448), (469, 470, 468, 467), (442, 443, 457, 456), (465, 466, 461, 460), (441, 442, 456, 455), (435, 434, 446, 445), (466, 464, 462, 461), (432, 440, 454, 447), (466, 465, 484, 485), (502, 496, 488, 504), (447, 454, 349, 467), (470, 469, 481, 482), (455, 456, 471, 459), (443, 140, 143, 457), (161, 431, 450, 163), (139, 435, 445, 145), (434, 161, 163, 446), (448, 449, 478, 477), (453, 452, 460, 461), (464, 466, 485, 483), (469, 458, 486, 481), (450, 448, 477, 476), (456, 457, 472, 471), (451, 453, 461, 462), (548, 550, 570, 573), (498, 502, 504, 508), (483, 485, 499, 497), (201, 202, 524, 523), (99, 100, 514, 513), (465, 473, 489, 484), (497, 499, 505, 509), (430, 472, 490, 487), (445, 446, 480, 479), (499, 498, 508, 505), (458, 430, 487, 486), (145, 445, 479, 146), (490, 150, 475, 503), (482, 481, 495, 496), (481, 486, 500, 495), (479, 480, 494, 493), (487, 490, 503, 501), (446, 163, 164, 480), (472, 457, 150, 490), (163, 450, 476, 164), (457, 143, 144, 150), (489, 482, 496, 502), (485, 484, 498, 499), (476, 477, 491, 474), (484, 489, 502, 498), (486, 487, 501, 500), (477, 478, 492, 491), (164, 476, 474, 167), (480, 164, 167, 494), (150, 144, 155, 475), (500, 501, 507, 506), (146, 479, 493, 156), (501, 503, 512, 507), (496, 495, 510, 488), (495, 500, 506, 510), (511, 169, 504, 488), (159, 194, 510, 506), (169, 197, 508, 504), (152, 159, 506, 507), (151, 152, 507, 512), (199, 201, 509, 505), (197, 199, 505, 508), (250, 266, 532, 531), (194, 511, 488, 510), (491, 492, 201, 199), (156, 493, 194, 159), (503, 475, 151, 512), (167, 474, 197, 169), (475, 155, 152, 151), (474, 491, 199, 197), (494, 167, 169, 511), (493, 494, 511, 194), (522, 521, 523, 524), (519, 526, 528, 527), (513, 515, 516, 517), (513, 514, 519, 518), (515, 513, 518, 520), (517, 516, 521, 522), (519, 514, 525, 526), (530, 531, 532, 529), (527, 528, 531, 530), (536, 533, 538, 537), (530, 529, 533, 536), (537, 538, 540, 539), (539, 540, 534, 535), (535, 534, 542, 541), (535, 541, 543, 544), (544, 543, 545, 546), (546, 545, 547, 548), (550, 549, 551, 552), (548, 547, 549, 550), (552, 551, 554, 553), (553, 554, 556, 555), (555, 556, 559, 557), (558, 560, 562, 561), (555, 557, 560, 558), (561, 562, 563, 523), (333, 361, 543, 541), (325, 332, 542, 534), (245, 230, 527, 530), (92, 201, 523, 521), (93, 94, 517, 522), (213, 216, 526, 525), (462, 464, 557, 559), (202, 93, 522, 524), (261, 279, 533, 529), (367, 352, 565, 574), (332, 333, 541, 542), (361, 374, 545, 543), (293, 278, 536, 537), (201, 492, 561, 523), (279, 294, 538, 533), (421, 437, 554, 551), (420, 397, 571, 569), (102, 92, 521, 516), (570, 568, 580, 582), (94, 99, 513, 517), (374, 389, 547, 545), (309, 293, 537, 539), (294, 310, 540, 538), (91, 102, 516, 515), (310, 325, 534, 540), (324, 309, 539, 535), (497, 509, 563, 562), (575, 569, 581, 587), (568, 576, 588, 580), (571, 572, 584, 583), (565, 309, 566, 579), (388, 367, 574, 572), (550, 552, 568, 570), (546, 548, 573, 577), (429, 420, 569, 575), (553, 555, 558, 576), (573, 570, 582, 585), (449, 429, 575, 478), (352, 324, 309, 565), (535, 544, 564, 539), (539, 564, 578, 567), (569, 571, 583, 581), (594, 518, 519, 527), (309, 539, 567, 566), (574, 565, 579, 586), (564, 577, 589, 578), (572, 574, 586, 584), (577, 573, 585, 589), (593, 278, 245, 230), (478, 575, 587, 492), (576, 558, 561, 588), (592, 293, 278, 593), (595, 520, 518, 594), (97, 592, 593, 98), (537, 595, 594, 536), (98, 593, 230, 101), (536, 594, 527, 530), (582, 580, 521, 516), (584, 586, 97, 91), (580, 588, 591, 521), (585, 582, 516, 515), (589, 585, 515, 520), (590, 92, 521, 591), (567, 578, 595, 537), (201, 590, 591, 523), (492, 587, 590, 201), (587, 581, 92, 590), (579, 566, 293, 592), (586, 579, 592, 97), (588, 561, 523, 591), (581, 583, 102, 92), (583, 584, 91, 102), (566, 567, 537, 293), (578, 589, 520, 595)])
me_cube_001.materials.append(mat_stone)
me_cube_001.materials.append(mat_darkstone)
me_cube_001.use_remesh_preserve_volume = False
me_cube_001.use_remesh_preserve_attributes = False
me_cube_001.use_mirror_vertex_groups = False
me_cube_001.update()

# ---- objects
ob_portal_2 = bpy.data.objects.new('Portal 2', me_plane_001)
ob_portal_1 = bpy.data.objects.new('Portal 1', me_plane)
ob_level_layer_1 = bpy.data.objects.new('Level Layer 1', me_cube)
ob_lamp = bpy.data.objects.new('Lamp', light_lamp)
ob_portal_3 = bpy.data.objects.new('Portal 3', me_plane_003)
ob_portal_4 = bpy.data.objects.new('Portal 4', me_plane_002)
ob_level_layer_2 = bpy.data.objects.new('Level Layer 2', me_cube_001)

# ---- transforms, parenting, visibility, modifiers, constraints
ob_portal_2.location = (-0.5, 40.0, 10.0)
ob_portal_2.rotation_euler = (1.571, 0.0, 0.0)
ob_portal_2.lineart.crease_threshold = 0.0
ob_portal_1.location = (-0.5, 40.0, 2.0)
ob_portal_1.rotation_euler = (1.571, 0.0, 0.0)
ob_portal_1.lineart.crease_threshold = 0.0
ob_level_layer_1.location = (-0.5, 5.0, -0.5)
ob_level_layer_1.scale = (1.5, 5.0, 0.5)
ob_level_layer_1.lock_rotations_4d = False
ob_level_layer_1.empty_display_type = 'ARROWS'
ob_level_layer_1.lineart.crease_threshold = 0.0
ob_lamp.location = (4.076, 1.005, 5.904)
ob_lamp.rotation_euler = (0.6503, 0.05522, 1.866)
ob_lamp.lock_rotations_4d = False
ob_lamp.empty_display_type = 'ARROWS'
ob_lamp.color = (0.0, 0.0, 0.0, 0.0)
ob_lamp.lineart.crease_threshold = 0.0
ob_portal_3.location = (-0.5, 40.0, 2.0)
ob_portal_3.rotation_euler = (-1.571, 0.0, 0.0)
ob_portal_3.scale = (1.5, 2.0, 1.0)
ob_portal_3.lineart.crease_threshold = 0.0
ob_portal_4.location = (-0.5, 40.0, 10.0)
ob_portal_4.rotation_euler = (-1.571, 0.0, 0.0)
ob_portal_4.scale = (1.5, 2.0, 1.0)
ob_portal_4.lineart.crease_threshold = 0.0
ob_level_layer_2.location = (-0.5, 37.0, -0.5)
ob_level_layer_2.scale = (1.5, 2.0, 0.5)
ob_level_layer_2.lineart.crease_threshold = 0.0

# ---- collection membership
col_collection_1.objects.link(ob_portal_2)
col_collection_1.objects.link(ob_portal_1)
col_collection_1.objects.link(ob_level_layer_1)
col_collection_1.objects.link(ob_lamp)
col_collection_2.objects.link(ob_portal_3)
col_collection_2.objects.link(ob_portal_4)
col_collection_2.objects.link(ob_level_layer_2)

# ---- scene / render settings (as saved in the file)
scene.frame_start = 1; scene.frame_end = 250; scene.frame_set(1)
scene.render.engine = 'BLENDER_EEVEE_NEXT'
scene.render.resolution_percentage = 50
scene.render.dither_intensity = 0.0
scene.cycles.use_denoising = False
scene.cycles.samples = 10
scene.cycles.sampling_pattern = 'TABULATED_SOBOL'
scene.cycles.light_sampling_threshold = 0.0
scene.cycles.use_adaptive_sampling = False
scene.cycles.use_light_tree = False
scene.cycles.blur_glossy = 0.0
scene.cycles.pixel_filter_type = 'GAUSSIAN'
scene.cycles.sample_clamp_indirect = 0.0
scene.view_settings.view_transform = 'Standard'
bpy.context.view_layer.update()

# ---- added for rendering (the .blend has no active camera): camera
cam_auto = bpy.data.cameras.new('AutoCamera')
cam_auto.lens = 50.0
cam_auto.sensor_width = 36.0
cam_auto.clip_end = 1227.12
ob_auto_camera = bpy.data.objects.new('AutoCamera', cam_auto)
scene.collection.objects.link(ob_auto_camera)
ob_auto_camera.location = (69.4219, -56.6562, 73.9375)
ob_auto_camera.rotation_euler = (1.09748, -7.21219e-08, 0.694738)
scene.camera = ob_auto_camera
bpy.context.view_layer.update()
